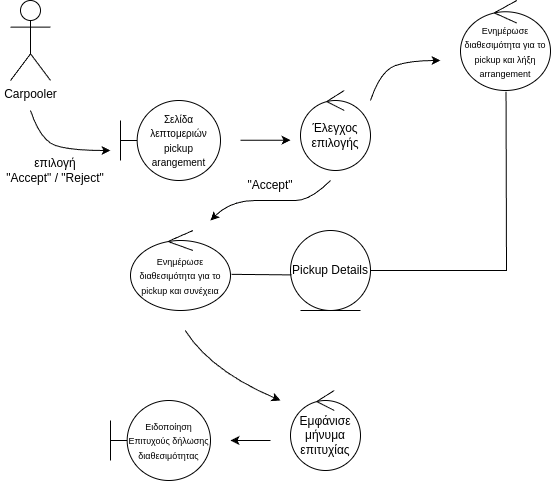

The diagram above was exported from draw.io. Its source (the exported page's mxGraphModel, read from the mxfile embedded in the PNG):
<mxGraphModel dx="1493" dy="643" grid="1" gridSize="10" guides="1" tooltips="1" connect="1" arrows="1" fold="1" page="1" pageScale="1" pageWidth="850" pageHeight="1100" math="0" shadow="0">
  <root>
    <mxCell id="0" />
    <mxCell id="1" parent="0" />
    <mxCell id="7lw48KIsfyu1nwqouXoW-1" value="Carpooler" style="shape=umlActor;verticalLabelPosition=bottom;verticalAlign=top;html=1;" vertex="1" parent="1">
      <mxGeometry y="40" width="40" height="80" as="geometry" />
    </mxCell>
    <mxCell id="7lw48KIsfyu1nwqouXoW-2" value="" style="endArrow=classic;html=1;rounded=0;curved=1;" edge="1" parent="1">
      <mxGeometry width="50" height="50" relative="1" as="geometry">
        <mxPoint x="20" y="150" as="sourcePoint" />
        <mxPoint x="100" y="190" as="targetPoint" />
        <Array as="points">
          <mxPoint x="30" y="180" />
          <mxPoint x="60" y="190" />
        </Array>
      </mxGeometry>
    </mxCell>
    <mxCell id="7lw48KIsfyu1nwqouXoW-3" value="επιλογή &lt;br&gt;&quot;Accept&quot; / &quot;Reject&quot;" style="text;html=1;align=center;verticalAlign=middle;whiteSpace=wrap;rounded=0;" vertex="1" parent="1">
      <mxGeometry x="-10" y="200" width="110" height="20" as="geometry" />
    </mxCell>
    <mxCell id="7lw48KIsfyu1nwqouXoW-4" value="&lt;font style=&quot;font-size: 9px;&quot;&gt;Ενημέρωσε διαθεσιμότητα για το pickup και συνέχεια&lt;/font&gt;" style="ellipse;shape=umlControl;whiteSpace=wrap;html=1;" vertex="1" parent="1">
      <mxGeometry x="120" y="270" width="100" height="80" as="geometry" />
    </mxCell>
    <mxCell id="7lw48KIsfyu1nwqouXoW-5" value="Pickup Details" style="ellipse;shape=umlEntity;whiteSpace=wrap;html=1;" vertex="1" parent="1">
      <mxGeometry x="280" y="270" width="80" height="80" as="geometry" />
    </mxCell>
    <mxCell id="7lw48KIsfyu1nwqouXoW-6" value="" style="endArrow=none;html=1;rounded=0;entryX=1.01;entryY=0.548;entryDx=0;entryDy=0;entryPerimeter=0;exitX=0.013;exitY=0.555;exitDx=0;exitDy=0;exitPerimeter=0;" edge="1" parent="1" source="7lw48KIsfyu1nwqouXoW-5" target="7lw48KIsfyu1nwqouXoW-4">
      <mxGeometry width="50" height="50" relative="1" as="geometry">
        <mxPoint x="280" y="320" as="sourcePoint" />
        <mxPoint x="280.1" y="280" as="targetPoint" />
      </mxGeometry>
    </mxCell>
    <mxCell id="7lw48KIsfyu1nwqouXoW-7" value="" style="endArrow=classic;html=1;rounded=0;curved=1;" edge="1" parent="1">
      <mxGeometry width="50" height="50" relative="1" as="geometry">
        <mxPoint x="174.70999999999998" y="370" as="sourcePoint" />
        <mxPoint x="270" y="440" as="targetPoint" />
        <Array as="points">
          <mxPoint x="200" y="410" />
        </Array>
      </mxGeometry>
    </mxCell>
    <mxCell id="7lw48KIsfyu1nwqouXoW-8" value="Εμφάνισε μήνυμα επιτυχίας" style="ellipse;shape=umlControl;whiteSpace=wrap;html=1;" vertex="1" parent="1">
      <mxGeometry x="280" y="430" width="70" height="80" as="geometry" />
    </mxCell>
    <mxCell id="7lw48KIsfyu1nwqouXoW-9" value="&lt;font style=&quot;font-size: 9px;&quot;&gt;Ειδοποίηση Επιτυχούς δήλωσης διαθεσιμότητας&lt;/font&gt;" style="shape=umlBoundary;whiteSpace=wrap;html=1;" vertex="1" parent="1">
      <mxGeometry x="100" y="440" width="100" height="80" as="geometry" />
    </mxCell>
    <mxCell id="7lw48KIsfyu1nwqouXoW-12" value="&lt;font size=&quot;1&quot;&gt;Σελίδα λεπτομεριών pickup arangement&lt;/font&gt;" style="shape=umlBoundary;whiteSpace=wrap;html=1;" vertex="1" parent="1">
      <mxGeometry x="110" y="140" width="100" height="80" as="geometry" />
    </mxCell>
    <mxCell id="7lw48KIsfyu1nwqouXoW-18" value="" style="endArrow=classic;html=1;rounded=0;" edge="1" parent="1">
      <mxGeometry width="50" height="50" relative="1" as="geometry">
        <mxPoint x="230" y="179.71" as="sourcePoint" />
        <mxPoint x="280" y="179.71" as="targetPoint" />
      </mxGeometry>
    </mxCell>
    <mxCell id="7lw48KIsfyu1nwqouXoW-19" value="Έλεγχος επιλογής" style="ellipse;shape=umlControl;whiteSpace=wrap;html=1;" vertex="1" parent="1">
      <mxGeometry x="290" y="130" width="70" height="80" as="geometry" />
    </mxCell>
    <mxCell id="7lw48KIsfyu1nwqouXoW-20" value="" style="endArrow=classic;html=1;rounded=0;curved=1;" edge="1" parent="1">
      <mxGeometry width="50" height="50" relative="1" as="geometry">
        <mxPoint x="320" y="220" as="sourcePoint" />
        <mxPoint x="200" y="260" as="targetPoint" />
        <Array as="points">
          <mxPoint x="300" y="240" />
          <mxPoint x="270" y="240" />
          <mxPoint x="220" y="240" />
        </Array>
      </mxGeometry>
    </mxCell>
    <mxCell id="7lw48KIsfyu1nwqouXoW-21" value="&quot;Accept&quot;" style="text;html=1;align=center;verticalAlign=middle;whiteSpace=wrap;rounded=0;" vertex="1" parent="1">
      <mxGeometry x="230" y="210" width="60" height="30" as="geometry" />
    </mxCell>
    <mxCell id="7lw48KIsfyu1nwqouXoW-22" value="" style="endArrow=classic;html=1;rounded=0;" edge="1" parent="1">
      <mxGeometry width="50" height="50" relative="1" as="geometry">
        <mxPoint x="260" y="480" as="sourcePoint" />
        <mxPoint x="220" y="480" as="targetPoint" />
      </mxGeometry>
    </mxCell>
    <mxCell id="7lw48KIsfyu1nwqouXoW-23" value="" style="endArrow=classic;html=1;rounded=0;curved=1;" edge="1" parent="1">
      <mxGeometry width="50" height="50" relative="1" as="geometry">
        <mxPoint x="360" y="140" as="sourcePoint" />
        <mxPoint x="430" y="100" as="targetPoint" />
        <Array as="points">
          <mxPoint x="370" y="110" />
          <mxPoint x="400" y="100" />
        </Array>
      </mxGeometry>
    </mxCell>
    <mxCell id="7lw48KIsfyu1nwqouXoW-24" value="&lt;font style=&quot;font-size: 9px;&quot;&gt;Ενημέρωσε διαθεσιμότητα για το pickup και λήξη arrangement&lt;/font&gt;" style="ellipse;shape=umlControl;whiteSpace=wrap;html=1;" vertex="1" parent="1">
      <mxGeometry x="450" y="40" width="90" height="90" as="geometry" />
    </mxCell>
    <mxCell id="7lw48KIsfyu1nwqouXoW-26" value="" style="endArrow=none;html=1;rounded=0;entryX=0.506;entryY=1.014;entryDx=0;entryDy=0;entryPerimeter=0;exitX=1;exitY=0.5;exitDx=0;exitDy=0;" edge="1" parent="1" source="7lw48KIsfyu1nwqouXoW-5" target="7lw48KIsfyu1nwqouXoW-24">
      <mxGeometry width="50" height="50" relative="1" as="geometry">
        <mxPoint x="495" y="200" as="sourcePoint" />
        <mxPoint x="540" y="194" as="targetPoint" />
        <Array as="points">
          <mxPoint x="496" y="310" />
        </Array>
      </mxGeometry>
    </mxCell>
  </root>
</mxGraphModel>